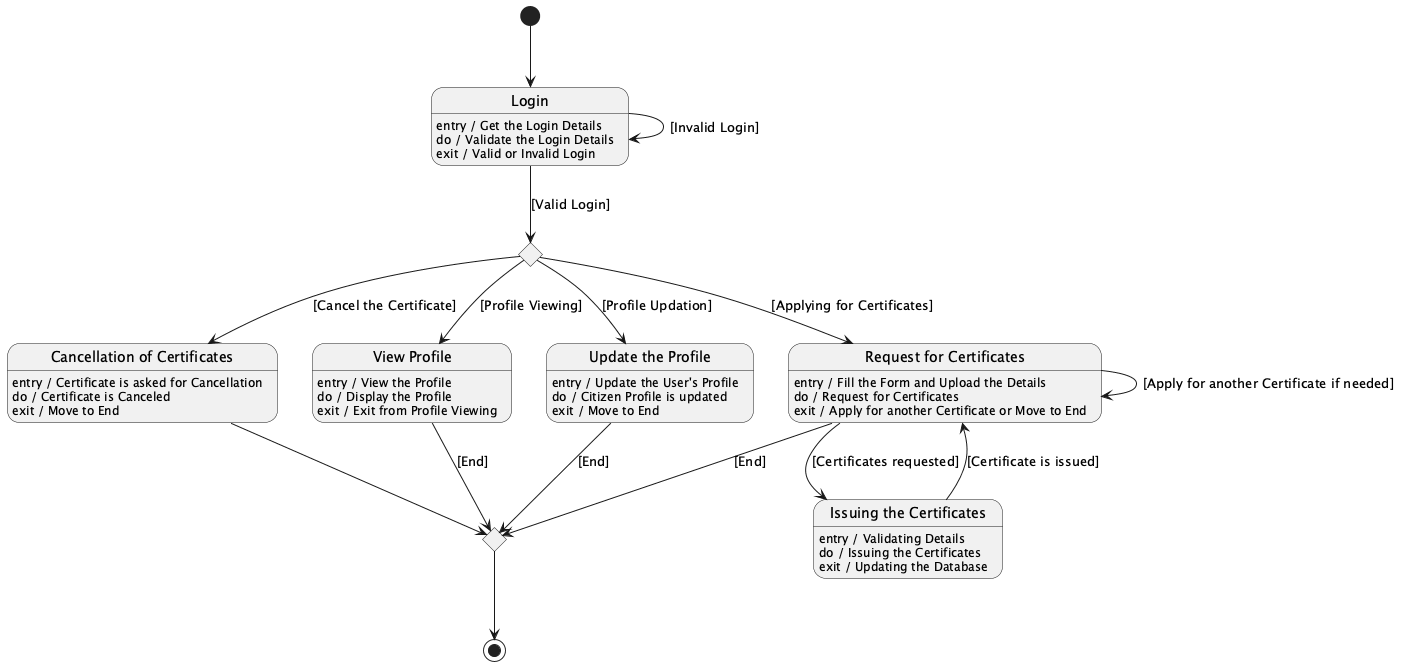

The diagram above was rendered by PlantUML. Its source (embedded in the PNG):
@startuml
[*] --> Login

state Login
Login : entry / Get the Login Details
Login : do / Validate the Login Details
Login : exit / Valid or Invalid Login


Login --> Login : [Invalid Login]


Login --> Choice1 : [Valid Login]


state Choice1 <<choice>>

Choice1 --> CancelCert : [Cancel the Certificate]
Choice1 --> RequestCert : [Applying for Certificates]
Choice1 --> ViewProfile : [Profile Viewing]
Choice1 --> UpdateProfile : [Profile Updation]


state "Cancellation of Certificates" as CancelCert
CancelCert : entry / Certificate is asked for Cancellation
CancelCert : do / Certificate is Canceled
CancelCert : exit / Move to End

CancelCert --> EndMerge

state "Request for Certificates" as RequestCert
RequestCert : entry / Fill the Form and Upload the Details
RequestCert : do / Request for Certificates
RequestCert : exit / Apply for another Certificate or Move to End

RequestCert --> RequestCert : [Apply for another Certificate if needed]

RequestCert --> IssueCert : [Certificates requested]

state "Issuing the Certificates" as IssueCert
IssueCert : entry / Validating Details
IssueCert : do / Issuing the Certificates
IssueCert : exit / Updating the Database

IssueCert --> RequestCert : [Certificate is issued]
RequestCert --> EndMerge : [End]

state "View Profile" as ViewProfile
ViewProfile : entry / View the Profile
ViewProfile : do / Display the Profile
ViewProfile : exit / Exit from Profile Viewing

ViewProfile --> EndMerge : [End]


state "Update the Profile" as UpdateProfile
UpdateProfile : entry / Update the User's Profile
UpdateProfile : do / Citizen Profile is updated
UpdateProfile : exit / Move to End

UpdateProfile --> EndMerge : [End]


state EndMerge <<choice>>

EndMerge --> [*]

@enduml